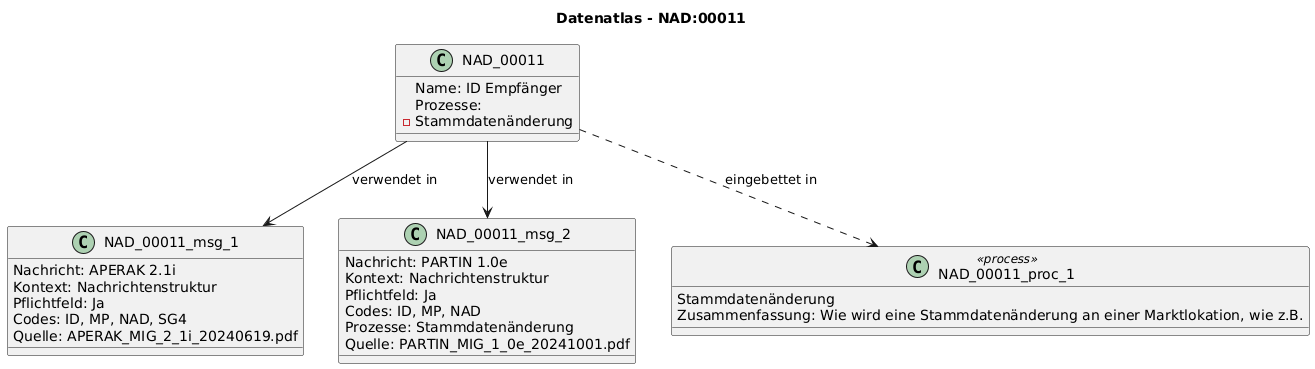

The diagram above was rendered by PlantUML. Its source (embedded in the PNG):
@startuml
title Datenatlas - NAD:00011
class NAD_00011 {
  Name: ID Empfänger
  Prozesse:
    - Stammdatenänderung
}
class NAD_00011_msg_1 {
  Nachricht: APERAK 2.1i
  Kontext: Nachrichtenstruktur
  Pflichtfeld: Ja
  Codes: ID, MP, NAD, SG4
  Quelle: APERAK_MIG_2_1i_20240619.pdf
}
NAD_00011 --> NAD_00011_msg_1 : verwendet in
class NAD_00011_msg_2 {
  Nachricht: PARTIN 1.0e
  Kontext: Nachrichtenstruktur
  Pflichtfeld: Ja
  Codes: ID, MP, NAD
  Prozesse: Stammdatenänderung
  Quelle: PARTIN_MIG_1_0e_20241001.pdf
}
NAD_00011 --> NAD_00011_msg_2 : verwendet in
class NAD_00011_proc_1 <<process>> {
  Stammdatenänderung
  Zusammenfassung: Wie wird eine Stammdatenänderung an einer Marktlokation, wie z.B.
}
NAD_00011 ..> NAD_00011_proc_1 : eingebettet in
@enduml